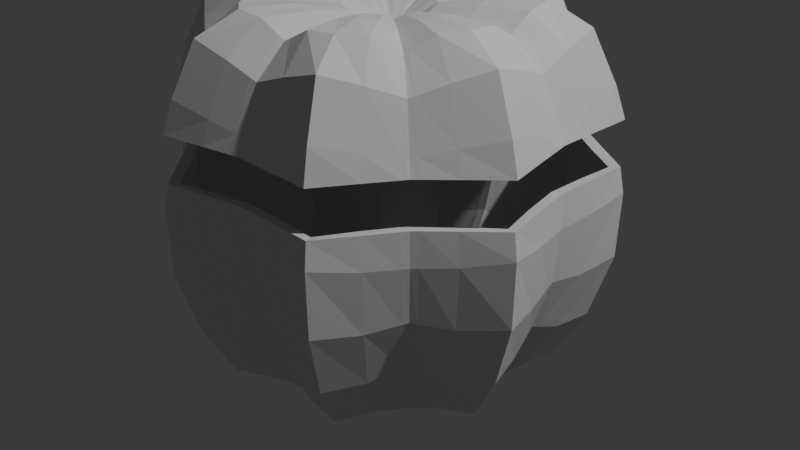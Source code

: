 # Source: v2.blend  (saved by Blender 4.0.36; exported with 4.5.12 LTS)
import bpy
from mathutils import Matrix  # noqa: F401  (used for matrix-valued properties, if any)

bpy.ops.wm.read_factory_settings(use_empty=True)
scene = bpy.context.scene
scene.name = 'Scene'

# ---- collections
col_collection = bpy.data.collections.new('Collection'); scene.collection.children.link(col_collection)

# ---- world
world_world = bpy.data.worlds.new('World'); scene.world = world_world
world_world.use_nodes = True; world_world.node_tree.nodes.clear()
_N = world_world.node_tree.nodes; _L = world_world.node_tree.links
n0 = _N.new('ShaderNodeOutputWorld'); n0.name = 'World Output'; n0.location = (300, 300)
n1 = _N.new('ShaderNodeBackground'); n1.name = 'Background'; n1.location = (10, 300)
n1.inputs[0].default_value = (0.05088, 0.05088, 0.05088, 1.0)
_L.new(n1.outputs[0], n0.inputs[0])
n0.is_active_output = True
world_world.color = (0.05088, 0.05088, 0.05088)
world_world.use_sun_shadow = False
world_world.sun_shadow_jitter_overblur = 0.0

# ---- lights
light_light = bpy.data.lights.new('Light', 'POINT')
light_light.transmission_factor = 0.0
light_light.use_soft_falloff = False
light_light.energy = 1000.0
light_light.shadow_soft_size = 0.1
light_light.shadow_maximum_resolution = 0.006
light_light.use_absolute_resolution = True

# ---- meshes
me_sphere_001 = bpy.data.meshes.new('Sphere.001')
me_sphere_001.from_pydata([(0.7367, -6.548e-08, 0.1266), (0.6481, -5.058e-08, -0.2488), (0.4628, -5.058e-08, -0.539), (0.3567, 9.023e-09, -0.539), (0.1235, -5.878e-09, -0.539), (0.7557, -0.1503, 0.1308), (0.7376, -0.1467, -0.08675), (0.6675, -0.1328, -0.3001), (0.5694, -0.1133, -0.4706), (0.4689, -0.09326, -0.539), (0.3568, -0.07098, -0.539), (0.2294, -0.04564, -0.539), (0.1216, -0.02419, -0.539), (0.04615, -0.009179, -0.539), (0.78, -0.3231, 0.1526), (0.7726, -0.32, -0.07587), (0.6992, -0.2896, -0.3075), (0.5894, -0.2441, -0.49), (0.4759, -0.1971, -0.539), (0.3527, -0.1461, -0.539), (0.2212, -0.09161, -0.539), (0.1155, -0.04783, -0.539), (0.04358, -0.01805, -0.539), (0.6406, -0.4281, 0.1308), (0.6253, -0.4178, -0.08675), (0.5659, -0.3781, -0.3001), (0.4828, -0.3226, -0.4706), (0.3975, -0.2656, -0.539), (0.3025, -0.2021, -0.539), (0.1945, -0.13, -0.539), (0.1031, -0.06888, -0.539), (0.03912, -0.02614, -0.539), (0.5209, -0.5209, 0.1266), (0.5057, -0.5057, -0.06409), (0.4583, -0.4583, -0.2488), (0.3936, -0.3936, -0.398), (0.3272, -0.3272, -0.539), (0.2522, -0.2522, -0.539), (0.164, -0.164, -0.539), (0.0873, -0.0873, -0.539), (0.03324, -0.03324, -0.539), (2.98e-08, 9.023e-09, -0.539), (0.5209, 0.5209, 0.1266), (0.5057, 0.5057, -0.06409), (0.4583, 0.4583, -0.2488), (0.3936, 0.3936, -0.398), (0.3272, 0.3272, -0.539), (0.2522, 0.2522, -0.539), (0.164, 0.164, -0.539), (0.0873, 0.0873, -0.539), (0.03324, 0.03324, -0.539), (0.6406, 0.4281, 0.1308), (0.6253, 0.4178, -0.08675), (0.5659, 0.3781, -0.3001), (0.4828, 0.3226, -0.4706), (0.3975, 0.2656, -0.539), (0.3025, 0.2021, -0.539), (0.1945, 0.13, -0.539), (0.1031, 0.06888, -0.539), (0.03912, 0.02614, -0.539), (0.78, 0.3231, 0.1526), (0.7726, 0.32, -0.07587), (0.6992, 0.2896, -0.3075), (0.5894, 0.2441, -0.49), (0.4759, 0.1971, -0.539), (0.3527, 0.1461, -0.539), (0.2212, 0.09161, -0.539), (0.1155, 0.04783, -0.539), (0.04358, 0.01805, -0.539), (0.7557, 0.1503, 0.1308), (0.7376, 0.1467, -0.08675), (0.6675, 0.1328, -0.3001), (0.5694, 0.1133, -0.4706), (0.4689, 0.09326, -0.539), (0.3568, 0.07098, -0.539), (0.2294, 0.04564, -0.539), (0.1216, 0.02419, -0.539), (0.04615, 0.00918, -0.539), (0.7152, -2.443e-07, -0.06409), (0.5566, 2.392e-08, -0.398), (0.2319, -2.078e-08, -0.539), (0.04701, 2.392e-08, -0.539), (0.2629, -0.2416, -0.539), (0.3421, -0.3142, -0.539), (0.1704, -0.1568, -0.539), (0.09064, -0.0834, -0.539), (0.5463, -0.5013, 0.1275), (0.03449, -0.03174, -0.539), (0.531, -0.4871, -0.06888), (0.481, -0.4413, -0.2597), (0.4124, -0.3786, -0.4133), (0.03443, 0.0318, -0.539), (0.09049, 0.08357, -0.539), (0.5299, 0.4879, -0.06867), (0.5452, 0.5021, 0.1274), (0.4801, 0.442, -0.2592), (0.4116, 0.3792, -0.4127), (0.3415, 0.3147, -0.539), (0.2624, 0.2421, -0.539), (0.1702, 0.1571, -0.539), (0.2315, 0.00798, -0.539), (0.04686, 0.001605, -0.539), (0.7191, 0.02565, -0.06805), (0.5588, 0.01981, -0.4107), (0.3567, 0.01241, -0.539), (0.4638, 0.01631, -0.539), (0.1231, 0.004229, -0.539), (0.74, 0.02628, 0.1273), (0.6515, 0.02322, -0.2578), (0.1232, -0.003916, -0.539), (0.7398, -0.02434, 0.1273), (0.6512, -0.0215, -0.2571), (0.4638, -0.0151, -0.539), (0.3567, -0.01149, -0.539), (0.04687, -0.001486, -0.539), (0.7188, -0.02376, -0.06775), (0.5587, -0.01834, -0.4097), (0.2315, -0.007389, -0.539), (0.7282, -1.376e-08, 0.2419), (0.7438, -0.148, 0.2419), (0.7632, -0.3161, 0.2419), (0.6306, -0.4213, 0.2419), (0.5149, -0.5149, 0.2419), (0.5149, 0.5149, 0.2419), (0.6306, 0.4213, 0.2419), (0.7632, 0.3161, 0.2419), (0.7438, 0.148, 0.2419), (0.5394, -0.4951, 0.2419), (0.5383, 0.496, 0.2419), (0.7309, 0.02587, 0.2419), (0.7307, -0.02396, 0.2419)], [], [(114, 109, 12, 13), (115, 110, 5, 6), (41, 81, 114, 13), (111, 115, 6, 7), (116, 111, 7, 8), (112, 116, 8, 9), (113, 112, 9, 10), (117, 113, 10, 11), (109, 117, 11, 12), (10, 9, 18, 19), (11, 10, 19, 20), (12, 11, 20, 21), (13, 12, 21, 22), (6, 5, 14, 15), (41, 13, 22), (7, 6, 15, 16), (8, 7, 16, 17), (9, 8, 17, 18), (15, 14, 23, 24), (41, 22, 31), (16, 15, 24, 25), (17, 16, 25, 26), (18, 17, 26, 27), (19, 18, 27, 28), (20, 19, 28, 29), (21, 20, 29, 30), (22, 21, 30, 31), (82, 83, 36, 37), (84, 82, 37, 38), (85, 84, 38, 39), (87, 85, 39, 40), (88, 86, 32, 33), (41, 31, 87, 40), (89, 88, 33, 34), (90, 89, 34, 35), (83, 90, 35, 36), (91, 92, 58, 59), (93, 94, 51, 52), (41, 50, 91, 59), (95, 93, 52, 53), (96, 95, 53, 54), (97, 96, 54, 55), (98, 97, 55, 56), (99, 98, 56, 57), (92, 99, 57, 58), (56, 55, 64, 65), (57, 56, 65, 66), (58, 57, 66, 67), (59, 58, 67, 68), (52, 51, 60, 61), (41, 59, 68), (53, 52, 61, 62), (54, 53, 62, 63), (55, 54, 63, 64), (61, 60, 69, 70), (41, 68, 77), (62, 61, 70, 71), (63, 62, 71, 72), (64, 63, 72, 73), (65, 64, 73, 74), (66, 65, 74, 75), (67, 66, 75, 76), (68, 67, 76, 77), (104, 105, 2, 3), (100, 104, 3, 80), (106, 100, 80, 4), (101, 106, 4, 81), (102, 107, 0, 78), (41, 77, 101, 81), (108, 102, 78, 1), (103, 108, 1, 79), (105, 103, 79, 2), (27, 26, 90, 83), (26, 25, 89, 90), (25, 24, 88, 89), (24, 23, 86, 88), (31, 30, 85, 87), (30, 29, 84, 85), (29, 28, 82, 84), (28, 27, 83, 82), (49, 48, 99, 92), (48, 47, 98, 99), (47, 46, 97, 98), (46, 45, 96, 97), (45, 44, 95, 96), (44, 43, 93, 95), (43, 42, 94, 93), (50, 49, 92, 91), (73, 72, 103, 105), (72, 71, 108, 103), (71, 70, 102, 108), (70, 69, 107, 102), (77, 76, 106, 101), (76, 75, 100, 106), (75, 74, 104, 100), (74, 73, 105, 104), (4, 80, 117, 109), (80, 3, 113, 117), (3, 2, 112, 113), (2, 79, 116, 112), (79, 1, 111, 116), (1, 78, 115, 111), (78, 0, 110, 115), (81, 4, 109, 114), (0, 118, 130, 110), (69, 126, 129, 107), (42, 123, 128, 94), (23, 121, 127, 86), (107, 129, 118, 0), (60, 125, 126, 69), (51, 124, 125, 60), (94, 128, 124, 51), (86, 127, 122, 32), (14, 120, 121, 23), (5, 119, 120, 14), (110, 130, 119, 5)])
_uv = me_sphere_001.uv_layers.new(name='UVMap')
_uv.uv.foreach_set('vector', [0.4949, 0.0625, 0.4949, 0.125, 0.4688, 0.125, 0.4688, 0.0625, 0.4949, 0.5, 0.4949, 0.5625, 0.4688, 0.5625, 0.4687, 0.5, 0.4844, 0.0, 0.5, 0.0625, 0.4949, 0.0625, 0.4688, 0.0625, 0.4949, 0.4375, 0.4949, 0.5, 0.4687, 0.5, 0.4688, 0.4375, 0.4949, 0.375, 0.4949, 0.4375, 0.4688, 0.4375, 0.4688, 0.375, 0.4949, 0.3125, 0.4949, 0.375, 0.4688, 0.375, 0.4687, 0.3125, 0.4949, 0.25, 0.4949, 0.3125, 0.4687, 0.3125, 0.4688, 0.25, 0.4949, 0.1875, 0.4949, 0.25, 0.4688, 0.25, 0.4688, 0.1875, 0.4949, 0.125, 0.4949, 0.1875, 0.4688, 0.1875, 0.4688, 0.125, 0.4688, 0.25, 0.4687, 0.3125, 0.4375, 0.3125, 0.4375, 0.25, 0.4688, 0.1875, 0.4688, 0.25, 0.4375, 0.25, 0.4375, 0.1875, 0.4688, 0.125, 0.4688, 0.1875, 0.4375, 0.1875, 0.4375, 0.125, 0.4688, 0.0625, 0.4688, 0.125, 0.4375, 0.125, 0.4375, 0.0625, 0.4687, 0.5, 0.4688, 0.5625, 0.4375, 0.5625, 0.4375, 0.5, 0.4531, 0.0, 0.4688, 0.0625, 0.4375, 0.0625, 0.4688, 0.4375, 0.4687, 0.5, 0.4375, 0.5, 0.4375, 0.4375, 0.4688, 0.375, 0.4688, 0.4375, 0.4375, 0.4375, 0.4375, 0.375, 0.4687, 0.3125, 0.4688, 0.375, 0.4375, 0.375, 0.4375, 0.3125, 0.4375, 0.5, 0.4375, 0.5625, 0.4062, 0.5625, 0.4062, 0.5, 0.4219, 0.0, 0.4375, 0.0625, 0.4062, 0.0625, 0.4375, 0.4375, 0.4375, 0.5, 0.4062, 0.5, 0.4062, 0.4375, 0.4375, 0.375, 0.4375, 0.4375, 0.4062, 0.4375, 0.4062, 0.375, 0.4375, 0.3125, 0.4375, 0.375, 0.4062, 0.375, 0.4062, 0.3125, 0.4375, 0.25, 0.4375, 0.3125, 0.4062, 0.3125, 0.4062, 0.25, 0.4375, 0.1875, 0.4375, 0.25, 0.4062, 0.25, 0.4062, 0.1875, 0.4375, 0.125, 0.4375, 0.1875, 0.4062, 0.1875, 0.4062, 0.125, 0.4375, 0.0625, 0.4375, 0.125, 0.4062, 0.125, 0.4062, 0.0625, 0.3816, 0.25, 0.3816, 0.3125, 0.375, 0.3125, 0.375, 0.25, 0.3816, 0.1875, 0.3816, 0.25, 0.375, 0.25, 0.375, 0.1875, 0.3816, 0.125, 0.3816, 0.1875, 0.375, 0.1875, 0.375, 0.125, 0.3816, 0.0625, 0.3816, 0.125, 0.375, 0.125, 0.375, 0.0625, 0.3816, 0.5, 0.3816, 0.5625, 0.375, 0.5625, 0.375, 0.5, 0.3906, 0.0, 0.4062, 0.0625, 0.3816, 0.0625, 0.375, 0.0625, 0.3816, 0.4375, 0.3816, 0.5, 0.375, 0.5, 0.375, 0.4375, 0.3816, 0.375, 0.3816, 0.4375, 0.375, 0.4375, 0.375, 0.375, 0.3816, 0.3125, 0.3816, 0.375, 0.375, 0.375, 0.375, 0.3125, 0.4937, 0.0625, 0.4937, 0.125, 0.4688, 0.125, 0.4688, 0.0625, 0.4937, 0.5, 0.4937, 0.5625, 0.4688, 0.5625, 0.4687, 0.5, 0.4844, 0.0, 0.5, 0.0625, 0.4937, 0.0625, 0.4688, 0.0625, 0.4937, 0.4375, 0.4937, 0.5, 0.4687, 0.5, 0.4688, 0.4375, 0.4937, 0.375, 0.4937, 0.4375, 0.4688, 0.4375, 0.4688, 0.375, 0.4937, 0.3125, 0.4937, 0.375, 0.4688, 0.375, 0.4687, 0.3125, 0.4937, 0.25, 0.4937, 0.3125, 0.4687, 0.3125, 0.4688, 0.25, 0.4937, 0.1875, 0.4937, 0.25, 0.4688, 0.25, 0.4688, 0.1875, 0.4937, 0.125, 0.4937, 0.1875, 0.4688, 0.1875, 0.4688, 0.125, 0.4688, 0.25, 0.4687, 0.3125, 0.4375, 0.3125, 0.4375, 0.25, 0.4688, 0.1875, 0.4688, 0.25, 0.4375, 0.25, 0.4375, 0.1875, 0.4688, 0.125, 0.4688, 0.1875, 0.4375, 0.1875, 0.4375, 0.125, 0.4688, 0.0625, 0.4688, 0.125, 0.4375, 0.125, 0.4375, 0.0625, 0.4687, 0.5, 0.4688, 0.5625, 0.4375, 0.5625, 0.4375, 0.5, 0.4531, 0.0, 0.4688, 0.0625, 0.4375, 0.0625, 0.4688, 0.4375, 0.4687, 0.5, 0.4375, 0.5, 0.4375, 0.4375, 0.4688, 0.375, 0.4688, 0.4375, 0.4375, 0.4375, 0.4375, 0.375, 0.4687, 0.3125, 0.4688, 0.375, 0.4375, 0.375, 0.4375, 0.3125, 0.4375, 0.5, 0.4375, 0.5625, 0.4062, 0.5625, 0.4062, 0.5, 0.4219, 0.0, 0.4375, 0.0625, 0.4062, 0.0625, 0.4375, 0.4375, 0.4375, 0.5, 0.4062, 0.5, 0.4062, 0.4375, 0.4375, 0.375, 0.4375, 0.4375, 0.4062, 0.4375, 0.4062, 0.375, 0.4375, 0.3125, 0.4375, 0.375, 0.4062, 0.375, 0.4062, 0.3125, 0.4375, 0.25, 0.4375, 0.3125, 0.4062, 0.3125, 0.4062, 0.25, 0.4375, 0.1875, 0.4375, 0.25, 0.4062, 0.25, 0.4062, 0.1875, 0.4375, 0.125, 0.4375, 0.1875, 0.4062, 0.1875, 0.4062, 0.125, 0.4375, 0.0625, 0.4375, 0.125, 0.4062, 0.125, 0.4062, 0.0625, 0.3805, 0.25, 0.3805, 0.3125, 0.375, 0.3125, 0.375, 0.25, 0.3805, 0.1875, 0.3805, 0.25, 0.375, 0.25, 0.375, 0.1875, 0.3805, 0.125, 0.3805, 0.1875, 0.375, 0.1875, 0.375, 0.125, 0.3805, 0.0625, 0.3805, 0.125, 0.375, 0.125, 0.375, 0.0625, 0.3805, 0.5, 0.3805, 0.5625, 0.375, 0.5625, 0.375, 0.5, 0.3906, 0.0, 0.4062, 0.0625, 0.3805, 0.0625, 0.375, 0.0625, 0.3805, 0.4375, 0.3805, 0.5, 0.375, 0.5, 0.375, 0.4375, 0.3805, 0.375, 0.3805, 0.4375, 0.375, 0.4375, 0.375, 0.375, 0.3805, 0.3125, 0.3805, 0.375, 0.375, 0.375, 0.375, 0.3125, 0.4062, 0.3125, 0.4062, 0.375, 0.3816, 0.375, 0.3816, 0.3125, 0.4062, 0.375, 0.4062, 0.4375, 0.3816, 0.4375, 0.3816, 0.375, 0.4062, 0.4375, 0.4062, 0.5, 0.3816, 0.5, 0.3816, 0.4375, 0.4062, 0.5, 0.4062, 0.5625, 0.3816, 0.5625, 0.3816, 0.5, 0.4062, 0.0625, 0.4062, 0.125, 0.3816, 0.125, 0.3816, 0.0625, 0.4062, 0.125, 0.4062, 0.1875, 0.3816, 0.1875, 0.3816, 0.125, 0.4062, 0.1875, 0.4062, 0.25, 0.3816, 0.25, 0.3816, 0.1875, 0.4062, 0.25, 0.4062, 0.3125, 0.3816, 0.3125, 0.3816, 0.25, 0.5, 0.125, 0.5, 0.1875, 0.4937, 0.1875, 0.4937, 0.125, 0.5, 0.1875, 0.5, 0.25, 0.4937, 0.25, 0.4937, 0.1875, 0.5, 0.25, 0.5, 0.3125, 0.4937, 0.3125, 0.4937, 0.25, 0.5, 0.3125, 0.5, 0.375, 0.4937, 0.375, 0.4937, 0.3125, 0.5, 0.375, 0.5, 0.4375, 0.4937, 0.4375, 0.4937, 0.375, 0.5, 0.4375, 0.5, 0.5, 0.4937, 0.5, 0.4937, 0.4375, 0.5, 0.5, 0.5, 0.5625, 0.4937, 0.5625, 0.4937, 0.5, 0.5, 0.0625, 0.5, 0.125, 0.4937, 0.125, 0.4937, 0.0625, 0.4062, 0.3125, 0.4062, 0.375, 0.3805, 0.375, 0.3805, 0.3125, 0.4062, 0.375, 0.4062, 0.4375, 0.3805, 0.4375, 0.3805, 0.375, 0.4062, 0.4375, 0.4062, 0.5, 0.3805, 0.5, 0.3805, 0.4375, 0.4062, 0.5, 0.4062, 0.5625, 0.3805, 0.5625, 0.3805, 0.5, 0.4062, 0.0625, 0.4062, 0.125, 0.3805, 0.125, 0.3805, 0.0625, 0.4062, 0.125, 0.4062, 0.1875, 0.3805, 0.1875, 0.3805, 0.125, 0.4062, 0.1875, 0.4062, 0.25, 0.3805, 0.25, 0.3805, 0.1875, 0.4062, 0.25, 0.4062, 0.3125, 0.3805, 0.3125, 0.3805, 0.25, 0.5, 0.125, 0.5, 0.1875, 0.4949, 0.1875, 0.4949, 0.125, 0.5, 0.1875, 0.5, 0.25, 0.4949, 0.25, 0.4949, 0.1875, 0.5, 0.25, 0.5, 0.3125, 0.4949, 0.3125, 0.4949, 0.25, 0.5, 0.3125, 0.5, 0.375, 0.4949, 0.375, 0.4949, 0.3125, 0.5, 0.375, 0.5, 0.4375, 0.4949, 0.4375, 0.4949, 0.375, 0.5, 0.4375, 0.5, 0.5, 0.4949, 0.5, 0.4949, 0.4375, 0.5, 0.5, 0.5, 0.5625, 0.4949, 0.5625, 0.4949, 0.5, 0.5, 0.0625, 0.5, 0.125, 0.4949, 0.125, 0.4949, 0.0625, 0.5, 0.5625, 0.5, 0.5938, 0.4949, 0.5938, 0.4949, 0.5625, 0.4062, 0.5625, 0.4062, 0.5938, 0.3805, 0.5938, 0.3805, 0.5625, 0.5, 0.5625, 0.5, 0.5938, 0.4937, 0.5938, 0.4937, 0.5625, 0.4062, 0.5625, 0.4062, 0.5938, 0.3816, 0.5938, 0.3816, 0.5625, 0.3805, 0.5625, 0.3805, 0.5938, 0.375, 0.5938, 0.375, 0.5625, 0.4375, 0.5625, 0.4375, 0.5938, 0.4062, 0.5938, 0.4062, 0.5625, 0.4688, 0.5625, 0.4688, 0.5938, 0.4375, 0.5938, 0.4375, 0.5625, 0.4937, 0.5625, 0.4937, 0.5938, 0.4688, 0.5938, 0.4688, 0.5625, 0.3816, 0.5625, 0.3816, 0.5938, 0.375, 0.5938, 0.375, 0.5625, 0.4375, 0.5625, 0.4375, 0.5938, 0.4062, 0.5938, 0.4062, 0.5625, 0.4688, 0.5625, 0.4688, 0.5938, 0.4375, 0.5938, 0.4375, 0.5625, 0.4949, 0.5625, 0.4949, 0.5938, 0.4688, 0.5938, 0.4688, 0.5625])
me_sphere_001.update()
me_sphere_002 = bpy.data.meshes.new('Sphere.002')
me_sphere_002.from_pydata([(0.0, -5.878e-09, 1.15), (0.05776, -5.878e-09, 1.197), (0.1658, -5.878e-09, 1.247), (0.5044, 9.023e-09, 1.245), (0.6313, -6.548e-08, 1.153), (0.7015, 3.883e-08, 1.006), (0.05666, -0.01127, 1.197), (0.163, -0.03243, 1.261), (0.3244, -0.06453, 1.286), (0.5046, -0.1004, 1.295), (0.638, -0.1269, 1.196), (0.7134, -0.1419, 1.031), (0.05342, -0.02213, 1.198), (0.1546, -0.06403, 1.262), (0.3127, -0.1295, 1.296), (0.4987, -0.2066, 1.302), (0.6433, -0.2665, 1.234), (0.7274, -0.3013, 1.061), (0.04804, -0.0321, 1.197), (0.1382, -0.09236, 1.261), (0.275, -0.1838, 1.286), (0.4277, -0.2858, 1.295), (0.5409, -0.3614, 1.196), (0.6048, -0.4041, 1.031), (0.04084, -0.04084, 1.197), (0.1173, -0.1173, 1.247), (0.2319, -0.2319, 1.256), (0.3566, -0.3566, 1.245), (0.4464, -0.4464, 1.153), (0.496, -0.496, 1.006), (0.04084, 0.04084, 1.197), (0.1173, 0.1173, 1.247), (0.2319, 0.2319, 1.256), (0.3566, 0.3566, 1.245), (0.4464, 0.4464, 1.153), (0.496, 0.496, 1.006), (0.04804, 0.0321, 1.197), (0.1382, 0.09236, 1.261), (0.275, 0.1838, 1.286), (0.4277, 0.2858, 1.295), (0.5409, 0.3614, 1.196), (0.6048, 0.4041, 1.031), (0.05342, 0.02213, 1.198), (0.1546, 0.06403, 1.262), (0.3127, 0.1295, 1.296), (0.4987, 0.2066, 1.302), (0.6433, 0.2665, 1.234), (0.7274, 0.3013, 1.061), (0.05666, 0.01127, 1.197), (0.163, 0.03243, 1.261), (0.3244, 0.06453, 1.286), (0.5046, 0.1004, 1.295), (0.638, 0.1269, 1.196), (0.7134, 0.1419, 1.031), (0.3279, -6.548e-08, 1.256), (0.4664, -0.4284, 1.162), (0.3717, -0.3417, 1.255), (0.519, -0.4766, 1.011), (0.04236, -0.03899, 1.197), (0.1217, -0.112, 1.25), (0.241, -0.2217, 1.262), (0.0423, 0.03907, 1.197), (0.1215, 0.1122, 1.25), (0.2406, 0.2221, 1.262), (0.371, 0.3423, 1.255), (0.4655, 0.4292, 1.161), (0.5181, 0.4774, 1.011), (0.3273, 0.01128, 1.261), (0.6325, 0.02219, 1.16), (0.5044, 0.01755, 1.254), (0.7036, 0.02481, 1.01), (0.05757, 0.001971, 1.197), (0.1654, 0.005671, 1.25), (0.05758, -0.001825, 1.197), (0.1654, -0.005251, 1.249), (0.5044, -0.01625, 1.253), (0.6324, -0.02055, 1.16), (0.7034, -0.02298, 1.01), (0.3274, -0.01045, 1.261), (0.7282, -1.376e-08, 0.9541), (0.7438, -0.148, 0.9541), (0.7632, -0.3161, 0.9541), (0.6306, -0.4213, 0.9541), (0.5149, -0.5149, 0.9541), (0.5149, 0.5149, 0.9541), (0.6306, 0.4213, 0.9541), (0.7632, 0.3161, 0.9541), (0.7438, 0.148, 0.9541), (0.5394, -0.4951, 0.9541), (0.5383, 0.496, 0.9541), (0.7309, 0.02587, 0.9541), (0.7307, -0.02396, 0.9541)], [], [(1, 0, 6, 73), (74, 73, 6, 7), (78, 74, 7, 8), (75, 78, 8, 9), (76, 75, 9, 10), (77, 76, 10, 11), (91, 77, 11, 80), (9, 8, 14, 15), (10, 9, 15, 16), (11, 10, 16, 17), (80, 11, 17, 81), (6, 0, 12), (7, 6, 12, 13), (8, 7, 13, 14), (12, 0, 18), (13, 12, 18, 19), (14, 13, 19, 20), (15, 14, 20, 21), (16, 15, 21, 22), (17, 16, 22, 23), (81, 17, 23, 82), (55, 56, 27, 28), (57, 55, 28, 29), (88, 57, 29, 83), (18, 0, 24, 58), (59, 58, 24, 25), (60, 59, 25, 26), (56, 60, 26, 27), (30, 0, 36, 61), (62, 61, 36, 37), (63, 62, 37, 38), (64, 63, 38, 39), (65, 64, 39, 40), (66, 65, 40, 41), (89, 66, 41, 85), (39, 38, 44, 45), (40, 39, 45, 46), (41, 40, 46, 47), (85, 41, 47, 86), (36, 0, 42), (37, 36, 42, 43), (38, 37, 43, 44), (42, 0, 48), (43, 42, 48, 49), (44, 43, 49, 50), (45, 44, 50, 51), (46, 45, 51, 52), (47, 46, 52, 53), (86, 47, 53, 87), (68, 69, 3, 4), (70, 68, 4, 5), (90, 70, 5, 79), (48, 0, 1, 71), (72, 71, 1, 2), (67, 72, 2, 54), (69, 67, 54, 3), (21, 20, 60, 56), (20, 19, 59, 60), (19, 18, 58, 59), (82, 23, 57, 88), (23, 22, 55, 57), (22, 21, 56, 55), (84, 35, 66, 89), (35, 34, 65, 66), (34, 33, 64, 65), (33, 32, 63, 64), (32, 31, 62, 63), (31, 30, 61, 62), (51, 50, 67, 69), (50, 49, 72, 67), (49, 48, 71, 72), (87, 53, 70, 90), (53, 52, 68, 70), (52, 51, 69, 68), (79, 5, 77, 91), (5, 4, 76, 77), (4, 3, 75, 76), (3, 54, 78, 75), (54, 2, 74, 78), (2, 1, 73, 74)])
_uv = me_sphere_002.uv_layers.new(name='UVMap')
_uv.uv.foreach_set('vector', [0.5, 0.9375, 0.4844, 1.0, 0.4688, 0.9375, 0.4949, 0.9375, 0.4949, 0.875, 0.4949, 0.9375, 0.4688, 0.9375, 0.4688, 0.875, 0.4949, 0.8125, 0.4949, 0.875, 0.4688, 0.875, 0.4688, 0.8125, 0.4949, 0.75, 0.4949, 0.8125, 0.4688, 0.8125, 0.4688, 0.75, 0.4949, 0.6875, 0.4949, 0.75, 0.4688, 0.75, 0.4687, 0.6875, 0.4949, 0.625, 0.4949, 0.6875, 0.4687, 0.6875, 0.4688, 0.625, 0.4949, 0.5938, 0.4949, 0.625, 0.4688, 0.625, 0.4688, 0.5938, 0.4688, 0.75, 0.4688, 0.8125, 0.4375, 0.8125, 0.4375, 0.75, 0.4687, 0.6875, 0.4688, 0.75, 0.4375, 0.75, 0.4375, 0.6875, 0.4688, 0.625, 0.4687, 0.6875, 0.4375, 0.6875, 0.4375, 0.625, 0.4688, 0.5938, 0.4688, 0.625, 0.4375, 0.625, 0.4375, 0.5938, 0.4688, 0.9375, 0.4531, 1.0, 0.4375, 0.9375, 0.4688, 0.875, 0.4688, 0.9375, 0.4375, 0.9375, 0.4375, 0.875, 0.4688, 0.8125, 0.4688, 0.875, 0.4375, 0.875, 0.4375, 0.8125, 0.4375, 0.9375, 0.4219, 1.0, 0.4062, 0.9375, 0.4375, 0.875, 0.4375, 0.9375, 0.4062, 0.9375, 0.4062, 0.875, 0.4375, 0.8125, 0.4375, 0.875, 0.4062, 0.875, 0.4062, 0.8125, 0.4375, 0.75, 0.4375, 0.8125, 0.4062, 0.8125, 0.4062, 0.75, 0.4375, 0.6875, 0.4375, 0.75, 0.4062, 0.75, 0.4062, 0.6875, 0.4375, 0.625, 0.4375, 0.6875, 0.4062, 0.6875, 0.4062, 0.625, 0.4375, 0.5938, 0.4375, 0.625, 0.4062, 0.625, 0.4062, 0.5938, 0.3816, 0.6875, 0.3816, 0.75, 0.375, 0.75, 0.375, 0.6875, 0.3816, 0.625, 0.3816, 0.6875, 0.375, 0.6875, 0.375, 0.625, 0.3816, 0.5938, 0.3816, 0.625, 0.375, 0.625, 0.375, 0.5938, 0.4062, 0.9375, 0.3906, 1.0, 0.375, 0.9375, 0.3816, 0.9375, 0.3816, 0.875, 0.3816, 0.9375, 0.375, 0.9375, 0.375, 0.875, 0.3816, 0.8125, 0.3816, 0.875, 0.375, 0.875, 0.375, 0.8125, 0.3816, 0.75, 0.3816, 0.8125, 0.375, 0.8125, 0.375, 0.75, 0.5, 0.9375, 0.4844, 1.0, 0.4688, 0.9375, 0.4937, 0.9375, 0.4937, 0.875, 0.4937, 0.9375, 0.4688, 0.9375, 0.4688, 0.875, 0.4937, 0.8125, 0.4937, 0.875, 0.4688, 0.875, 0.4688, 0.8125, 0.4937, 0.75, 0.4937, 0.8125, 0.4688, 0.8125, 0.4688, 0.75, 0.4937, 0.6875, 0.4937, 0.75, 0.4688, 0.75, 0.4687, 0.6875, 0.4937, 0.625, 0.4937, 0.6875, 0.4687, 0.6875, 0.4688, 0.625, 0.4937, 0.5938, 0.4937, 0.625, 0.4688, 0.625, 0.4688, 0.5938, 0.4688, 0.75, 0.4688, 0.8125, 0.4375, 0.8125, 0.4375, 0.75, 0.4687, 0.6875, 0.4688, 0.75, 0.4375, 0.75, 0.4375, 0.6875, 0.4688, 0.625, 0.4687, 0.6875, 0.4375, 0.6875, 0.4375, 0.625, 0.4688, 0.5938, 0.4688, 0.625, 0.4375, 0.625, 0.4375, 0.5938, 0.4688, 0.9375, 0.4531, 1.0, 0.4375, 0.9375, 0.4688, 0.875, 0.4688, 0.9375, 0.4375, 0.9375, 0.4375, 0.875, 0.4688, 0.8125, 0.4688, 0.875, 0.4375, 0.875, 0.4375, 0.8125, 0.4375, 0.9375, 0.4219, 1.0, 0.4062, 0.9375, 0.4375, 0.875, 0.4375, 0.9375, 0.4062, 0.9375, 0.4062, 0.875, 0.4375, 0.8125, 0.4375, 0.875, 0.4062, 0.875, 0.4062, 0.8125, 0.4375, 0.75, 0.4375, 0.8125, 0.4062, 0.8125, 0.4062, 0.75, 0.4375, 0.6875, 0.4375, 0.75, 0.4062, 0.75, 0.4062, 0.6875, 0.4375, 0.625, 0.4375, 0.6875, 0.4062, 0.6875, 0.4062, 0.625, 0.4375, 0.5938, 0.4375, 0.625, 0.4062, 0.625, 0.4062, 0.5938, 0.3805, 0.6875, 0.3805, 0.75, 0.375, 0.75, 0.375, 0.6875, 0.3805, 0.625, 0.3805, 0.6875, 0.375, 0.6875, 0.375, 0.625, 0.3805, 0.5938, 0.3805, 0.625, 0.375, 0.625, 0.375, 0.5938, 0.4062, 0.9375, 0.3906, 1.0, 0.375, 0.9375, 0.3805, 0.9375, 0.3805, 0.875, 0.3805, 0.9375, 0.375, 0.9375, 0.375, 0.875, 0.3805, 0.8125, 0.3805, 0.875, 0.375, 0.875, 0.375, 0.8125, 0.3805, 0.75, 0.3805, 0.8125, 0.375, 0.8125, 0.375, 0.75, 0.4062, 0.75, 0.4062, 0.8125, 0.3816, 0.8125, 0.3816, 0.75, 0.4062, 0.8125, 0.4062, 0.875, 0.3816, 0.875, 0.3816, 0.8125, 0.4062, 0.875, 0.4062, 0.9375, 0.3816, 0.9375, 0.3816, 0.875, 0.4062, 0.5938, 0.4062, 0.625, 0.3816, 0.625, 0.3816, 0.5938, 0.4062, 0.625, 0.4062, 0.6875, 0.3816, 0.6875, 0.3816, 0.625, 0.4062, 0.6875, 0.4062, 0.75, 0.3816, 0.75, 0.3816, 0.6875, 0.5, 0.5938, 0.5, 0.625, 0.4937, 0.625, 0.4937, 0.5938, 0.5, 0.625, 0.5, 0.6875, 0.4937, 0.6875, 0.4937, 0.625, 0.5, 0.6875, 0.5, 0.75, 0.4937, 0.75, 0.4937, 0.6875, 0.5, 0.75, 0.5, 0.8125, 0.4937, 0.8125, 0.4937, 0.75, 0.5, 0.8125, 0.5, 0.875, 0.4937, 0.875, 0.4937, 0.8125, 0.5, 0.875, 0.5, 0.9375, 0.4937, 0.9375, 0.4937, 0.875, 0.4062, 0.75, 0.4062, 0.8125, 0.3805, 0.8125, 0.3805, 0.75, 0.4062, 0.8125, 0.4062, 0.875, 0.3805, 0.875, 0.3805, 0.8125, 0.4062, 0.875, 0.4062, 0.9375, 0.3805, 0.9375, 0.3805, 0.875, 0.4062, 0.5938, 0.4062, 0.625, 0.3805, 0.625, 0.3805, 0.5938, 0.4062, 0.625, 0.4062, 0.6875, 0.3805, 0.6875, 0.3805, 0.625, 0.4062, 0.6875, 0.4062, 0.75, 0.3805, 0.75, 0.3805, 0.6875, 0.5, 0.5938, 0.5, 0.625, 0.4949, 0.625, 0.4949, 0.5938, 0.5, 0.625, 0.5, 0.6875, 0.4949, 0.6875, 0.4949, 0.625, 0.5, 0.6875, 0.5, 0.75, 0.4949, 0.75, 0.4949, 0.6875, 0.5, 0.75, 0.5, 0.8125, 0.4949, 0.8125, 0.4949, 0.75, 0.5, 0.8125, 0.5, 0.875, 0.4949, 0.875, 0.4949, 0.8125, 0.5, 0.875, 0.5, 0.9375, 0.4949, 0.9375, 0.4949, 0.875])
me_sphere_002.update()

# ---- objects
ob_light = bpy.data.objects.new('Light', light_light)
ob_sphere_001 = bpy.data.objects.new('Sphere.001', me_sphere_001)
ob_empty = bpy.data.objects.new('Empty', None)
ob_sphere_002 = bpy.data.objects.new('Sphere.002', me_sphere_002)

# ---- transforms, parenting, visibility, modifiers, constraints
ob_light.location = (4.076, 1.005, 5.904)
ob_light.rotation_euler = (0.6503, 0.05522, 1.866)
ob_light.lock_rotations_4d = False
ob_light.empty_display_type = 'ARROWS'
ob_light.color = (0.0, 0.0, 0.0, 0.0)
ob_light.lineart.crease_threshold = 0.0
ob_sphere_001.location = (-2.98e-08, 0.0, 0.0)
ob_sphere_001.rotation_euler = (0.0, -0.0, -0.7854)
ob_sphere_001.scale = (1.0, 1.0, 1.095)
_m = ob_sphere_001.modifiers.new('Mirror', 'MIRROR')
_m.use_axis = (True, True, False)
_m.mirror_object = ob_empty
_m = ob_sphere_001.modifiers.new('Solidify', 'SOLIDIFY')
_m.thickness = 0.04
ob_empty.location = (0.0, 0.0, 0.0)
ob_sphere_002.location = (-2.98e-08, 0.0, -0.6079)
ob_sphere_002.rotation_euler = (0.0, -0.0, -0.7854)
ob_sphere_002.scale = (1.0, 1.0, 1.095)
_m = ob_sphere_002.modifiers.new('Mirror', 'MIRROR')
_m.use_axis = (True, True, False)
_m.mirror_object = ob_empty

# ---- collection membership
col_collection.objects.link(ob_light)
col_collection.objects.link(ob_sphere_001)
col_collection.objects.link(ob_empty)
col_collection.objects.link(ob_sphere_002)

# ---- scene / render settings (as saved in the file)
scene.frame_start = 1; scene.frame_end = 250; scene.frame_set(1)
scene.render.engine = 'BLENDER_EEVEE_NEXT'
scene.cycles.sampling_pattern = 'TABULATED_SOBOL'
bpy.context.view_layer.update()

# ---- added for rendering (the .blend has no active camera): camera
cam_auto = bpy.data.cameras.new('AutoCamera')
cam_auto.lens = 50.0
cam_auto.sensor_width = 36.0
cam_auto.clip_end = 1000.0
ob_auto_camera = bpy.data.objects.new('AutoCamera', cam_auto)
scene.collection.objects.link(ob_auto_camera)
ob_auto_camera.location = (2.40603, -2.83208, 1.81806)
ob_auto_camera.rotation_euler = (1.09748, -7.21219e-08, 0.694738)
scene.camera = ob_auto_camera
bpy.context.view_layer.update()
